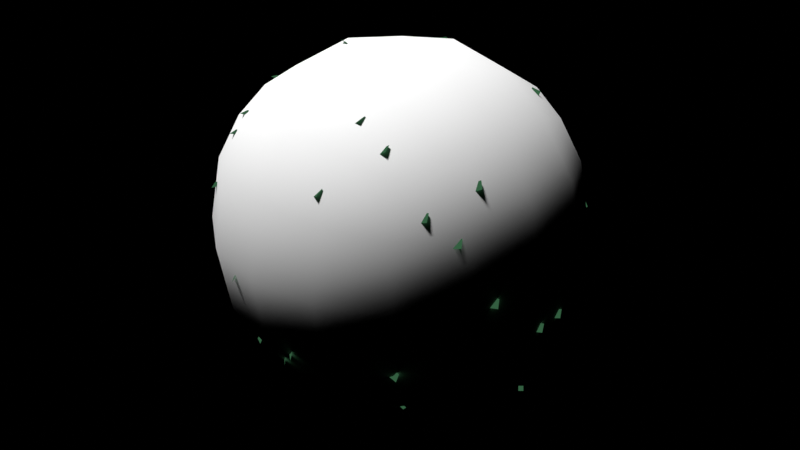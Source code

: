 # Source: tree.blend  (saved by Blender 4.0.36; exported with 4.5.12 LTS)
import bpy
from mathutils import Matrix  # noqa: F401  (used for matrix-valued properties, if any)

bpy.ops.wm.read_factory_settings(use_empty=True)
scene = bpy.context.scene
scene.name = 'Scene'

# ---- collections
col_collection = bpy.data.collections.new('Collection'); scene.collection.children.link(col_collection)
col_tree = bpy.data.collections.new('tree'); scene.collection.children.link(col_tree)

# ---- images (referenced by path relative to the original .blend; pixels are not part of the script)
import os
ASSET_DIR = os.environ.get("B2B_ASSET_DIR", "")  # directory of the original .blend (textures are referenced by path, not embedded)
HERE = os.path.dirname(os.path.abspath(__file__))  # packed textures are extracted next to this script under _unpacked/

def load_image(name, relpath, width, height, colorspace="sRGB"):
    """Load a texture the original file referenced (path relative to the .blend, or extracted next to this script)."""
    p = next((c for c in (os.path.join(HERE, relpath), os.path.join(ASSET_DIR, relpath)) if relpath and os.path.exists(c)), "")
    if p:
        img = bpy.data.images.load(p, check_existing=True)
        img.name = name
    else:  # same state as the original file: an image datablock whose file is absent (Cycles renders it pink)
        img = bpy.data.images.new(name, width, height)
        img.source = "FILE"
        img.filepath = "//" + (relpath or name)
    img.colorspace_settings.name = colorspace
    return img
img_leave_alpha_2_copy_png = load_image('Leave_alpha_2 copy.png', 'AnimeTree_BlenderFiles_1.01/Leave_alpha_2 copy.png', 1024, 1024, 'sRGB')

# ---- materials (node trees are filled in below, after node groups)
mat_tree = bpy.data.materials.new('tree')
mat_tree.alpha_threshold = 0.0
mat_tree.roughness = 0.5
mat_tree.line_color = (0.0, 0.0, 0.0, 1.0)

# ---- node groups
ng_geometry_nodes = bpy.data.node_groups.new('Geometry Nodes', 'GeometryNodeTree')
_s = ng_geometry_nodes.interface.new_socket(name='Geometry', in_out='OUTPUT', socket_type='NodeSocketGeometry')
_s = ng_geometry_nodes.interface.new_socket(name='Geometry', in_out='INPUT', socket_type='NodeSocketGeometry')
_s = ng_geometry_nodes.interface.new_socket(name='Object', in_out='INPUT', socket_type='NodeSocketObject')
ng_geometry_nodes.is_modifier = True
_N = ng_geometry_nodes.nodes; _L = ng_geometry_nodes.links
n0 = _N.new('NodeGroupOutput'); n0.name = 'Group Output'; n0.location = (200, 0)
n1 = _N.new('NodeGroupInput'); n1.name = 'Group Input'; n1.location = (-1014, 103)
n2 = _N.new('GeometryNodeSetPosition'); n2.name = 'Set Position'; n2.location = (-34, 24)
n3 = _N.new('GeometryNodeInputPosition'); n3.name = 'Position'; n3.location = (-574, -35)
n4 = _N.new('GeometryNodeInputPosition'); n4.name = 'Position.001'; n4.location = (-661, -117)
n5 = _N.new('ShaderNodeVectorRotate'); n5.name = 'Vector Rotate'; n5.location = (-226, -111)
n5.rotation_type = 'EULER_XYZ'
n6 = _N.new('GeometryNodeObjectInfo'); n6.name = 'Object Info'; n6.location = (-812, -220)
n6.transform_space = 'RELATIVE'
n7 = _N.new('GeometryNodeFieldOnDomain'); n7.name = 'Evaluate on Domain'; n7.location = (-502, -124)
n7.domain = 'FACE'
_L.new(n7.outputs[0], n5.inputs[1])
_L.new(n3.outputs[0], n5.inputs[0])
_L.new(n2.outputs[0], n0.inputs[0])
_L.new(n1.outputs[0], n2.inputs[0])
_L.new(n1.outputs[1], n6.inputs[0])
_L.new(n6.outputs[2], n5.inputs[2])
_L.new(n5.outputs[0], n2.inputs[2])
_L.new(n4.outputs[0], n7.inputs[0])
_L.new(n6.outputs[2], n5.inputs[4])
n0.is_active_output = True
ng_geometry_nodes_001 = bpy.data.node_groups.new('Geometry Nodes.001', 'GeometryNodeTree')
_s = ng_geometry_nodes_001.interface.new_socket(name='Geometry', in_out='OUTPUT', socket_type='NodeSocketGeometry')
_s = ng_geometry_nodes_001.interface.new_socket(name='Geometry', in_out='INPUT', socket_type='NodeSocketGeometry')
_s = ng_geometry_nodes_001.interface.new_socket(name='Scale', in_out='INPUT', socket_type='NodeSocketFloat')
_s.default_value = 1.0
_s.min_value = 0.0
ng_geometry_nodes_001.is_modifier = True
_N = ng_geometry_nodes_001.nodes; _L = ng_geometry_nodes_001.links
n0 = _N.new('NodeGroupOutput'); n0.name = 'Group Output'; n0.location = (200, 0)
n1 = _N.new('GeometryNodeScaleElements'); n1.name = 'Scale Elements'; n1.location = (-20, 21)
n2 = _N.new('NodeGroupInput'); n2.name = 'Group Input'; n2.location = (-340, 0)
_L.new(n1.outputs[0], n0.inputs[0])
_L.new(n2.outputs[0], n1.inputs[0])
_L.new(n2.outputs[1], n1.inputs[2])
n0.is_active_output = True
ng_auto_smooth = bpy.data.node_groups.new('Auto Smooth', 'GeometryNodeTree')
_s = ng_auto_smooth.interface.new_socket(name='Geometry', in_out='OUTPUT', socket_type='NodeSocketGeometry')
_s = ng_auto_smooth.interface.new_socket(name='Geometry', in_out='INPUT', socket_type='NodeSocketGeometry')
_s = ng_auto_smooth.interface.new_socket(name='Angle', in_out='INPUT', socket_type='NodeSocketFloat')
_s.subtype = 'ANGLE'
_s.min_value = 0.0
_s.max_value = 3.142
ng_auto_smooth.is_modifier = True
_N = ng_auto_smooth.nodes; _L = ng_auto_smooth.links
n0 = _N.new('NodeGroupOutput'); n0.name = 'Group Output'; n0.location = (480, -100)
n1 = _N.new('NodeGroupInput'); n1.name = 'Group Input'; n1.location = (-420, -300)
n2 = _N.new('NodeGroupInput'); n2.name = 'Group Input.001'; n2.location = (-60, -100)
n3 = _N.new('GeometryNodeSetShadeSmooth'); n3.name = 'Set Shade Smooth'; n3.location = (120, -100)
n3.domain = 'EDGE'
n4 = _N.new('GeometryNodeSetShadeSmooth'); n4.name = 'Set Shade Smooth.001'; n4.location = (300, -100)
n5 = _N.new('GeometryNodeInputMeshEdgeAngle'); n5.name = 'Edge Angle'; n5.location = (-420, -220)
n6 = _N.new('GeometryNodeInputEdgeSmooth'); n6.name = 'Is Edge Smooth'; n6.location = (-60, -160)
n7 = _N.new('GeometryNodeInputShadeSmooth'); n7.name = 'Is Face Smooth'; n7.location = (-240, -340)
n8 = _N.new('FunctionNodeBooleanMath'); n8.name = 'Boolean Math'; n8.location = (-60, -220)
n9 = _N.new('FunctionNodeCompare'); n9.name = 'Compare'; n9.location = (-240, -180)
n9.operation = 'LESS_EQUAL'
_L.new(n5.outputs[0], n9.inputs[0])
_L.new(n4.outputs[0], n0.inputs[0])
_L.new(n1.outputs[1], n9.inputs[1])
_L.new(n9.outputs[0], n8.inputs[0])
_L.new(n7.outputs[0], n8.inputs[1])
_L.new(n2.outputs[0], n3.inputs[0])
_L.new(n6.outputs[0], n3.inputs[1])
_L.new(n3.outputs[0], n4.inputs[0])
_L.new(n8.outputs[0], n3.inputs[2])
n0.is_active_output = True

# ---- material node trees
mat_tree.use_nodes = True; mat_tree.node_tree.nodes.clear()

# ---- world
world_world = bpy.data.worlds.new('World'); scene.world = world_world
world_world.use_nodes = True; world_world.node_tree.nodes.clear()
_N = world_world.node_tree.nodes; _L = world_world.node_tree.links
n0 = _N.new('ShaderNodeOutputWorld'); n0.name = 'World Output'; n0.location = (300, 300)
n1 = _N.new('ShaderNodeBackground'); n1.name = 'Background'; n1.location = (10, 300)
n1.inputs[0].default_value = (0.0, 0.0, 0.0, 1.0)
n1.inputs[1].default_value = 0.0
_L.new(n1.outputs[0], n0.inputs[0])
n0.is_active_output = True
world_world.color = (0.05088, 0.05088, 0.05088)
world_world.use_sun_shadow = False
world_world.sun_shadow_jitter_overblur = 0.0

# ---- cameras
cam_camera = bpy.data.cameras.new('Camera')
cam_camera.clip_end = 100.0
cam_camera.ortho_scale = 7.314

# ---- lights
light_light = bpy.data.lights.new('Light', 'SUN')
light_light.transmission_factor = 0.0
light_light.angle = 0.1993
light_light.energy = 5.0
light_light.shadow_soft_size = 0.1
light_light.shadow_cascade_max_distance = 1000.0

# ---- meshes
me_cube_001 = bpy.data.meshes.new('Cube.001')
me_cube_001.from_pydata([(-2.207, -2.207, -2.207), (-2.207, -2.207, 2.207), (-2.207, 2.207, -2.207), (-2.207, 2.207, 2.207), (2.207, -2.207, -2.207), (2.207, -2.207, 2.207), (2.207, 2.207, -2.207), (2.207, 2.207, 2.207)], [], [(0, 1, 3, 2), (2, 3, 7, 6), (6, 7, 5, 4), (4, 5, 1, 0), (2, 6, 4, 0), (7, 3, 1, 5)])
me_cube_001.polygons.foreach_set('use_smooth', [True] * 6)
_uv = me_cube_001.uv_layers.new(name='UVMap')
_uv.uv.foreach_set('vector', [0.375, 0.0, 0.625, 0.0, 0.625, 0.25, 0.375, 0.25, 0.375, 0.25, 0.625, 0.25, 0.625, 0.5, 0.375, 0.5, 0.375, 0.5, 0.625, 0.5, 0.625, 0.75, 0.375, 0.75, 0.375, 0.75, 0.625, 0.75, 0.625, 1.0, 0.375, 1.0, 0.125, 0.5, 0.375, 0.5, 0.375, 0.75, 0.125, 0.75, 0.625, 0.5, 0.875, 0.5, 0.875, 0.75, 0.625, 0.75])
me_cube_001.update()
me_plane = bpy.data.meshes.new('Plane')
me_plane.from_pydata([(-0.3571, -0.3571, 0.0), (0.3571, -0.3571, 0.0), (-0.3571, 0.3571, 0.0), (0.3571, 0.3571, 0.0)], [], [(0, 1, 3, 2)])
_uv = me_plane.uv_layers.new(name='UVMap')
_uv.uv.foreach_set('vector', [0.0, 0.0, 1.0, 0.0, 1.0, 1.0, 0.0, 1.0])
me_plane.materials.append(mat_tree)
me_plane.update()

# ---- objects
ob_light = bpy.data.objects.new('Light', light_light)
ob_camera = bpy.data.objects.new('Camera', cam_camera)
ob_emitter = bpy.data.objects.new('Emitter', me_cube_001)
ob_plane = bpy.data.objects.new('Plane', me_plane)
_N = mat_tree.node_tree.nodes; _L = mat_tree.node_tree.links
n0 = _N.new('ShaderNodeOutputMaterial'); n0.name = 'Material Output'; n0.location = (502, 300)
n1 = _N.new('ShaderNodeTexImage'); n1.name = 'Image Texture'; n1.location = (-278, 635)
n1.image = img_leave_alpha_2_copy_png
n2 = _N.new('ShaderNodeAmbientOcclusion'); n2.name = 'Ambient Occlusion'; n2.location = (-1001, -591)
n2.samples = 64
n2.inputs[1].default_value = 2.6
n3 = _N.new('ShaderNodeMath'); n3.name = 'Math'; n3.location = (-781, -603)
n3.operation = 'POWER'
n3.inputs[1].default_value = 2.0
n4 = _N.new('ShaderNodeMath'); n4.name = 'Math.001'; n4.location = (-561, -583)
n4.operation = 'MULTIPLY'
n4.inputs[1].default_value = 8.2
n5 = _N.new('ShaderNodeMath'); n5.name = 'Math.002'; n5.location = (-341, -576)
n5.operation = 'MULTIPLY'
n5.inputs[1].default_value = 1.25
n6 = _N.new('ShaderNodeMix'); n6.name = 'Mix'; n6.location = (121, 74)
n6.data_type = 'RGBA'
n6.blend_type = 'COLOR'
n6.inputs[0].default_value = 1.0
n7 = _N.new('ShaderNodeBsdfDiffuse'); n7.name = 'Diffuse BSDF'; n7.location = (-1235, 195)
n7.width = 163
n8 = _N.new('ShaderNodeShaderToRGB'); n8.name = 'Shader to RGB'; n8.location = (-947, 219)
n9 = _N.new('ShaderNodeValToRGB'); n9.name = 'Color Ramp'; n9.location = (-721, 255)
while len(n9.color_ramp.elements) > 1: n9.color_ramp.elements.remove(n9.color_ramp.elements[-1])
n9.color_ramp.elements[0].position = 0.08364; n9.color_ramp.elements[0].color = (0.003684, 0.007274, 0.01936, 1.0)
_e = n9.color_ramp.elements.new(0.5209); _e.color = (0.05905, 0.1961, 0.09017, 1.0)
_e = n9.color_ramp.elements.new(0.5836); _e.color = (0.04024, 0.4407, 0.05823, 1.0)
_e = n9.color_ramp.elements.new(0.9927); _e.color = (0.866, 1.0, 0.05008, 1.0)
n10 = _N.new('ShaderNodeMix'); n10.name = 'Mix.001'; n10.location = (-383, 3)
n10.data_type = 'RGBA'
n10.inputs[0].default_value = 0.4067
n11 = _N.new('ShaderNodeBsdfTransparent'); n11.name = 'Transparent BSDF'; n11.location = (-129, 317)
n12 = _N.new('ShaderNodeTexCoord'); n12.name = 'Texture Coordinate'; n12.location = (-1231, -105)
n12.object = ob_light
n13 = _N.new('ShaderNodeMapping'); n13.name = 'Mapping'; n13.location = (-1000, -88)
n14 = _N.new('ShaderNodeTexGradient'); n14.name = 'Gradient Texture'; n14.location = (-792, -115)
n14.gradient_type = 'EASING'
n15 = _N.new('ShaderNodeMixShader'); n15.name = 'Mix Shader'; n15.location = (318, 185)
n16 = _N.new('ShaderNodeMath'); n16.name = 'Math.003'; n16.location = (0, 0)
n16.hide = True
n16.operation = 'GREATER_THAN'
n16.inputs[1].default_value = 0.0
_L.new(n11.outputs[0], n15.inputs[1])
_L.new(n7.outputs[0], n8.inputs[0])
_L.new(n8.outputs[0], n9.inputs[0])
_L.new(n2.outputs[0], n3.inputs[0])
_L.new(n6.outputs[2], n15.inputs[2])
_L.new(n3.outputs[0], n4.inputs[0])
_L.new(n4.outputs[0], n5.inputs[0])
_L.new(n5.outputs[0], n6.inputs[7])
_L.new(n12.outputs[3], n13.inputs[0])
_L.new(n13.outputs[0], n14.inputs[0])
_L.new(n9.outputs[0], n10.inputs[6])
_L.new(n14.outputs[0], n10.inputs[7])
_L.new(n10.outputs[2], n6.inputs[6])
_L.new(n15.outputs[0], n0.inputs[0])
_L.new(n1.outputs[0], n16.inputs[0])
_L.new(n16.outputs[0], n15.inputs[0])
n0.is_active_output = True

# ---- transforms, parenting, visibility, modifiers, constraints
ob_light.location = (13.64, -13.14, 14.07)
ob_light.rotation_euler = (-0.02708, -0.3468, 0.6093)
ob_light.lock_rotations_4d = False
ob_light.empty_display_type = 'ARROWS'
ob_light.color = (0.0, 0.0, 0.0, 0.0)
ob_light.lineart.crease_threshold = 0.0
ob_camera.location = (7.359, -6.926, 4.958)
ob_camera.rotation_euler = (1.109, 0.0, 0.8149)
ob_camera.lock_rotations_4d = False
ob_camera.empty_display_type = 'ARROWS'
ob_camera.color = (0.0, 0.0, 0.0, 0.0)
ob_camera.display_type = 'WIRE'
ob_camera.lineart.crease_threshold = 0.0
ob_emitter.location = (0.0, 0.0, 0.0)
_m = ob_emitter.modifiers.new('Subdivision', 'SUBSURF')
_m.levels = 2
_m = ob_emitter.modifiers.new('ParticleSystem', 'PARTICLE_SYSTEM')
ob_plane.location = (0.0, 0.0, 0.0)
_m = ob_plane.modifiers.new('GeometryNodes', 'NODES')
_m.node_group = ng_geometry_nodes
_gi = [s.identifier for s in ng_geometry_nodes.interface.items_tree if s.item_type == 'SOCKET' and s.in_out == 'INPUT']
_m[_gi[1]] = ob_camera  # Object
_m = ob_plane.modifiers.new('ParticleInstance', 'PARTICLE_INSTANCE')
_m.object = ob_emitter
_m.axis = 'Y'
_m.use_size = True
_m.particle_amount = 0.05985
_m = ob_plane.modifiers.new('DataTransfer', 'DATA_TRANSFER')
_m.object = ob_emitter
_m.use_object_transform = False
_m.use_loop_data = True
_m.data_types_loops = {'CUSTOM_NORMAL'}
_m = ob_plane.modifiers.new('GeometryNodes.001', 'NODES')
_m.node_group = ng_geometry_nodes_001
_gi = [s.identifier for s in ng_geometry_nodes_001.interface.items_tree if s.item_type == 'SOCKET' and s.in_out == 'INPUT']
_m[_gi[1]] = 2.54  # Scale
_m = ob_plane.modifiers.new('Auto Smooth', 'NODES')
_m.node_group = ng_auto_smooth
_gi = [s.identifier for s in ng_auto_smooth.interface.items_tree if s.item_type == 'SOCKET' and s.in_out == 'INPUT']
_m[_gi[1]] = 0.5236  # Angle

# ---- collection membership
col_collection.objects.link(ob_light)
col_collection.objects.link(ob_camera)
col_tree.objects.link(ob_emitter)
col_tree.objects.link(ob_plane)

# ---- scene / render settings (as saved in the file)
scene.camera = ob_camera
scene.frame_start = 1; scene.frame_end = 250; scene.frame_set(1)
scene.render.engine = 'BLENDER_EEVEE_NEXT'
scene.cycles.sampling_pattern = 'TABULATED_SOBOL'
scene.eevee.use_gtao = True
scene.view_settings.view_transform = 'Standard'
bpy.context.view_layer.update()
